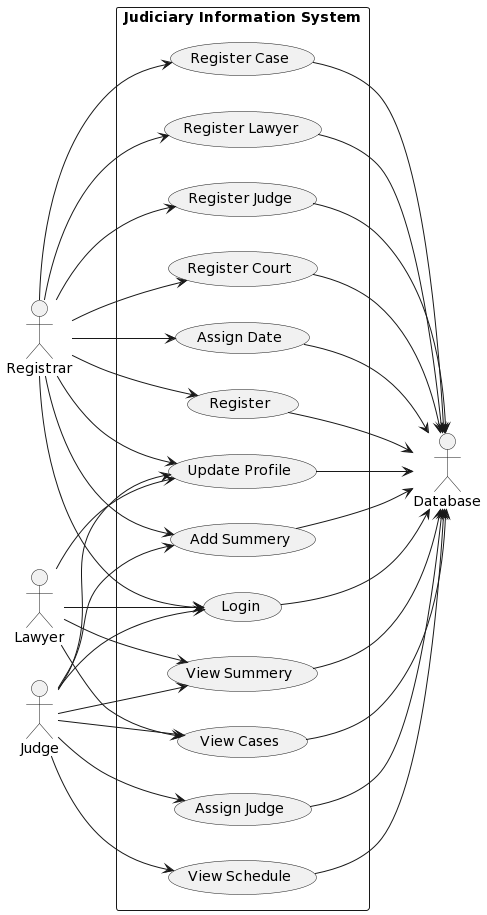

The diagram above was rendered by PlantUML. Its source (embedded in the PNG):
@startuml
left to right direction
actor "Registrar"
actor "Lawyer"
actor "Judge"
actor "Database"

rectangle "Judiciary Information System" {
    usecase (Register) as UC1
    usecase (Login) as UC2
    usecase (Update Profile) as UC3
    usecase (View Cases) as UC4
    usecase (Assign Judge) as UC5
    usecase (View Schedule) as UC6
    usecase (Add Summery) as UC7
    usecase (View Summery) as UC8
    usecase (Register Case) as UC9
    usecase (Register Lawyer) as UC10
    usecase (Register Judge) as UC11
    usecase (Register Court) as UC12
    usecase (Assign Date) as UC13

    Registrar --> UC1
    Registrar --> UC2
    Registrar --> UC3
    Lawyer --> UC2
    Lawyer --> UC3
    Judge --> UC2
    Judge --> UC3
    Judge --> UC5
    Registrar --> UC9
    Registrar --> UC10
    Registrar --> UC11
    Registrar --> UC12
    Registrar --> UC13
    Judge --> UC6
    Lawyer --> UC4
    Judge --> UC4
    Judge --> UC7
    Registrar --> UC7
    Judge --> UC8
    Lawyer --> UC8
    UC1 --> Database
    UC2 --> Database
    UC3 --> Database
    UC4 --> Database
    UC5 --> Database
    UC6 --> Database
    UC7 --> Database
    UC8 --> Database
    UC9 --> Database
    UC10 --> Database
    UC11 --> Database
    UC12 --> Database
    UC13 --> Database
}
@enduml